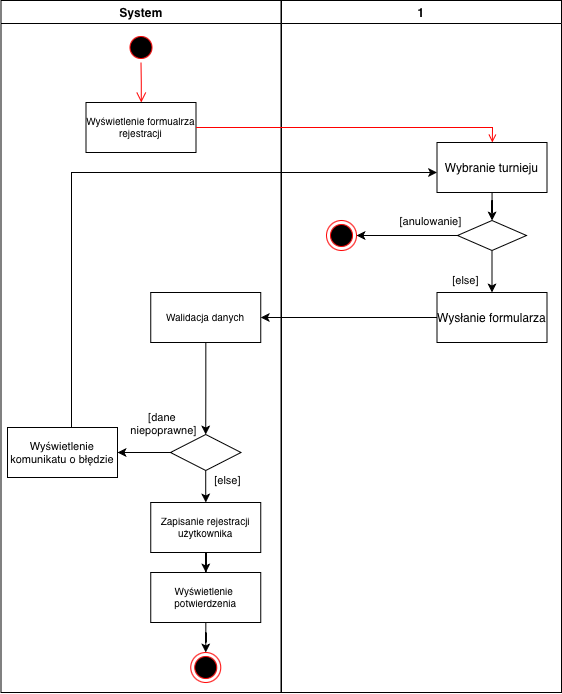

The diagram above was exported from draw.io. Its source (the exported page's mxGraphModel, read from the mxfile embedded in the PNG):
<mxGraphModel dx="1173" dy="839" grid="1" gridSize="10" guides="1" tooltips="1" connect="1" arrows="1" fold="1" page="1" pageScale="1" pageWidth="1169" pageHeight="826" background="none" math="0" shadow="0">
  <root>
    <mxCell id="0" />
    <mxCell id="1" parent="0" />
    <mxCell id="2" parent="1" style="swimlane;whiteSpace=wrap" value="System" vertex="1">
      <mxGeometry height="692" width="280" x="164.5" y="128" as="geometry" />
    </mxCell>
    <mxCell id="3" parent="2" style="ellipse;shape=startState;fillColor=#000000;strokeColor=#ff0000;" value="" vertex="1">
      <mxGeometry height="30" width="30" x="125" y="32" as="geometry" />
    </mxCell>
    <mxCell id="4" edge="1" parent="2" source="3" style="edgeStyle=elbowEdgeStyle;elbow=horizontal;verticalAlign=bottom;endArrow=open;endSize=8;strokeColor=#FF0000;endFill=1;rounded=0" target="5" value="">
      <mxGeometry x="100" y="40" as="geometry">
        <mxPoint x="140" y="102" as="targetPoint" />
      </mxGeometry>
    </mxCell>
    <mxCell id="5" parent="2" style="fontSize=10;" value="Wyświetlenie formualrza&#10;rejestracji" vertex="1">
      <mxGeometry height="50" width="110" x="85" y="102" as="geometry" />
    </mxCell>
    <mxCell id="6" edge="1" parent="2" source="7" style="edgeStyle=orthogonalEdgeStyle;rounded=0;orthogonalLoop=1;jettySize=auto;html=1;" target="12">
      <mxGeometry relative="1" as="geometry" />
    </mxCell>
    <mxCell id="7" parent="2" style="fontSize=10;" value="Walidacja danych" vertex="1">
      <mxGeometry height="50" width="110" x="149.75" y="292" as="geometry" />
    </mxCell>
    <mxCell id="8" edge="1" parent="2" source="12" style="edgeStyle=orthogonalEdgeStyle;rounded=0;orthogonalLoop=1;jettySize=auto;html=1;" target="13">
      <mxGeometry relative="1" as="geometry">
        <Array as="points">
          <mxPoint x="64.75" y="442" />
        </Array>
      </mxGeometry>
    </mxCell>
    <mxCell id="9" connectable="0" parent="8" style="edgeLabel;html=1;align=center;verticalAlign=middle;resizable=0;points=[];" value="[dane&amp;nbsp;&lt;div&gt;niepoprawne]&lt;/div&gt;" vertex="1">
      <mxGeometry relative="1" x="-0.2887" y="-1" as="geometry">
        <mxPoint x="11" y="-29" as="offset" />
      </mxGeometry>
    </mxCell>
    <mxCell id="10" edge="1" parent="2" source="12" style="edgeStyle=orthogonalEdgeStyle;rounded=0;orthogonalLoop=1;jettySize=auto;html=1;" target="15">
      <mxGeometry relative="1" as="geometry" />
    </mxCell>
    <mxCell id="11" connectable="0" parent="10" style="edgeLabel;html=1;align=center;verticalAlign=middle;resizable=0;points=[];" value="[else]" vertex="1">
      <mxGeometry relative="1" x="-0.7238" as="geometry">
        <mxPoint x="21" y="5" as="offset" />
      </mxGeometry>
    </mxCell>
    <mxCell id="12" parent="2" style="rhombus;whiteSpace=wrap;html=1;" value="" vertex="1">
      <mxGeometry height="36" width="70.5" x="169.5" y="434" as="geometry" />
    </mxCell>
    <mxCell id="13" parent="2" style="fontSize=11;" value="Wyświetlenie&#10;komunikatu o błędzie" vertex="1">
      <mxGeometry height="50" width="110" x="6.5" y="427" as="geometry" />
    </mxCell>
    <mxCell id="14" edge="1" parent="2" source="15" style="edgeStyle=orthogonalEdgeStyle;rounded=0;orthogonalLoop=1;jettySize=auto;html=1;" target="17">
      <mxGeometry relative="1" as="geometry" />
    </mxCell>
    <mxCell id="15" parent="2" style="fontSize=10;" value="Zapisanie rejestracji&#10;użytkownika" vertex="1">
      <mxGeometry height="50" width="110" x="149.75" y="502" as="geometry" />
    </mxCell>
    <mxCell id="16" edge="1" parent="2" source="17" style="edgeStyle=orthogonalEdgeStyle;rounded=0;orthogonalLoop=1;jettySize=auto;html=1;" target="18">
      <mxGeometry relative="1" as="geometry" />
    </mxCell>
    <mxCell id="17" parent="2" style="fontSize=10;" value="Wyświetlenie &#10;potwierdzenia" vertex="1">
      <mxGeometry height="50" width="110" x="149.75" y="572" as="geometry" />
    </mxCell>
    <mxCell id="18" parent="2" style="ellipse;html=1;shape=endState;fillColor=#000000;strokeColor=#ff0000;" value="" vertex="1">
      <mxGeometry height="30" width="30" x="189.75" y="652" as="geometry" />
    </mxCell>
    <mxCell id="19" parent="1" style="swimlane;whiteSpace=wrap" value="1" vertex="1">
      <mxGeometry height="692" width="280" x="445" y="128" as="geometry" />
    </mxCell>
    <mxCell id="20" edge="1" parent="19" source="21" style="edgeStyle=orthogonalEdgeStyle;rounded=0;orthogonalLoop=1;jettySize=auto;html=1;" target="25">
      <mxGeometry relative="1" as="geometry" />
    </mxCell>
    <mxCell id="21" parent="19" style="" value="Wybranie turnieju" vertex="1">
      <mxGeometry height="50" width="110" x="155.5" y="142" as="geometry" />
    </mxCell>
    <mxCell id="22" edge="1" parent="19" source="25" style="edgeStyle=orthogonalEdgeStyle;rounded=0;orthogonalLoop=1;jettySize=auto;html=1;" target="26" value="">
      <mxGeometry relative="1" as="geometry" />
    </mxCell>
    <mxCell id="23" connectable="0" parent="22" style="edgeLabel;html=1;align=center;verticalAlign=middle;resizable=0;points=[];" value="[anulowanie]" vertex="1">
      <mxGeometry relative="1" x="-0.7381" y="1" as="geometry">
        <mxPoint x="-14" y="-16" as="offset" />
      </mxGeometry>
    </mxCell>
    <mxCell id="24" edge="1" parent="19" source="25" style="edgeStyle=orthogonalEdgeStyle;rounded=0;orthogonalLoop=1;jettySize=auto;html=1;" target="27" value="">
      <mxGeometry relative="1" as="geometry" />
    </mxCell>
    <mxCell id="25" parent="19" style="rhombus;whiteSpace=wrap;html=1;" value="" vertex="1">
      <mxGeometry height="30" width="69" x="176" y="220" as="geometry" />
    </mxCell>
    <mxCell id="26" parent="19" style="ellipse;html=1;shape=endState;fillColor=#000000;strokeColor=#ff0000;" value="" vertex="1">
      <mxGeometry height="30" width="30" x="45" y="220" as="geometry" />
    </mxCell>
    <mxCell id="27" parent="19" style="" value="Wysłanie formularza" vertex="1">
      <mxGeometry height="50" width="110" x="155.5" y="292" as="geometry" />
    </mxCell>
    <mxCell id="28" connectable="0" parent="19" style="edgeLabel;html=1;align=center;verticalAlign=middle;resizable=0;points=[];" value="[else]" vertex="1">
      <mxGeometry x="155.5" y="262" as="geometry">
        <mxPoint x="28" y="17" as="offset" />
      </mxGeometry>
    </mxCell>
    <mxCell id="29" edge="1" parent="1" source="5" style="endArrow=open;strokeColor=#FF0000;endFill=1;rounded=0" target="21" value="">
      <mxGeometry relative="1" as="geometry">
        <Array as="points">
          <mxPoint x="656" y="255" />
        </Array>
      </mxGeometry>
    </mxCell>
    <mxCell id="30" edge="1" parent="1" source="27" style="edgeStyle=orthogonalEdgeStyle;rounded=0;orthogonalLoop=1;jettySize=auto;html=1;" target="7">
      <mxGeometry relative="1" as="geometry" />
    </mxCell>
    <mxCell id="31" edge="1" parent="1" source="13" style="edgeStyle=orthogonalEdgeStyle;rounded=0;orthogonalLoop=1;jettySize=auto;html=1;" target="21">
      <mxGeometry relative="1" as="geometry">
        <Array as="points">
          <mxPoint x="235" y="300" />
        </Array>
      </mxGeometry>
    </mxCell>
  </root>
</mxGraphModel>